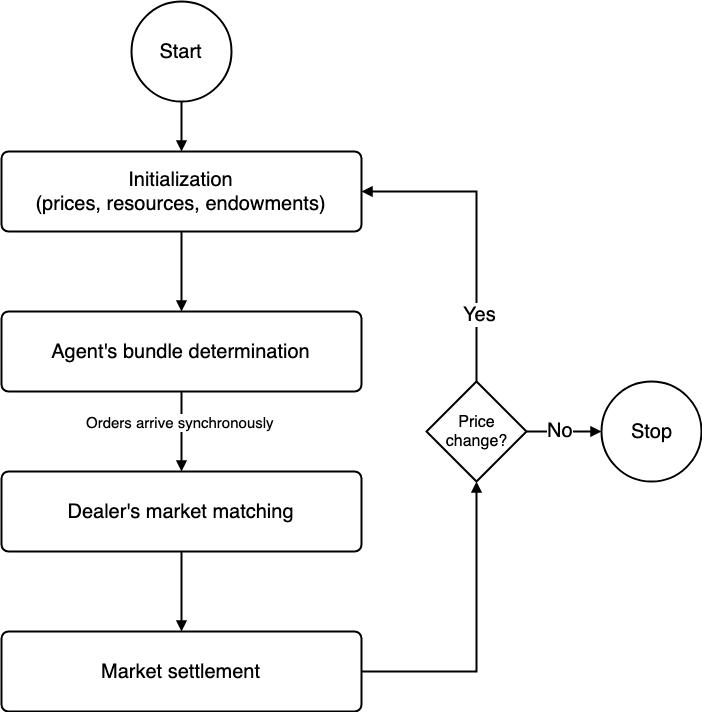

The diagram above was exported from draw.io. Its source (the exported page's mxGraphModel, read from the mxfile embedded in the PNG):
<mxGraphModel dx="758" dy="467" grid="1" gridSize="10" guides="1" tooltips="1" connect="1" arrows="1" fold="1" page="1" pageScale="1" pageWidth="850" pageHeight="1100" math="0" shadow="0">
  <root>
    <mxCell id="0" />
    <mxCell id="1" parent="0" />
    <mxCell id="pKJhcynDLLYtHDdSYS7_-30" value="" style="edgeStyle=orthogonalEdgeStyle;rounded=0;orthogonalLoop=1;jettySize=auto;html=1;endArrow=block;endFill=1;strokeWidth=2;" edge="1" parent="1" source="pKJhcynDLLYtHDdSYS7_-28" target="pKJhcynDLLYtHDdSYS7_-29">
      <mxGeometry relative="1" as="geometry" />
    </mxCell>
    <mxCell id="pKJhcynDLLYtHDdSYS7_-28" value="&lt;font style=&quot;font-size: 20px&quot;&gt;Initialization&lt;br&gt;(prices, resources, endowments)&lt;/font&gt;&lt;br&gt;" style="rounded=1;whiteSpace=wrap;html=1;absoluteArcSize=1;arcSize=14;strokeWidth=2;" vertex="1" parent="1">
      <mxGeometry x="75" y="160" width="360" height="80" as="geometry" />
    </mxCell>
    <mxCell id="pKJhcynDLLYtHDdSYS7_-32" value="" style="edgeStyle=orthogonalEdgeStyle;rounded=0;orthogonalLoop=1;jettySize=auto;html=1;endArrow=block;endFill=1;strokeWidth=2;" edge="1" parent="1" source="pKJhcynDLLYtHDdSYS7_-29" target="pKJhcynDLLYtHDdSYS7_-31">
      <mxGeometry relative="1" as="geometry" />
    </mxCell>
    <mxCell id="pKJhcynDLLYtHDdSYS7_-46" value="&lt;font style=&quot;font-size: 15px&quot;&gt;Orders arrive synchronously&lt;/font&gt;" style="text;html=1;resizable=0;points=[];align=center;verticalAlign=middle;labelBackgroundColor=#ffffff;" vertex="1" connectable="0" parent="pKJhcynDLLYtHDdSYS7_-32">
      <mxGeometry x="-0.25" y="-2" relative="1" as="geometry">
        <mxPoint as="offset" />
      </mxGeometry>
    </mxCell>
    <mxCell id="pKJhcynDLLYtHDdSYS7_-29" value="&lt;span style=&quot;font-size: 20px&quot;&gt;Agent's bundle determination&lt;/span&gt;&lt;br&gt;" style="rounded=1;whiteSpace=wrap;html=1;absoluteArcSize=1;arcSize=14;strokeWidth=2;" vertex="1" parent="1">
      <mxGeometry x="75" y="320" width="360" height="80" as="geometry" />
    </mxCell>
    <mxCell id="pKJhcynDLLYtHDdSYS7_-34" value="" style="edgeStyle=orthogonalEdgeStyle;rounded=0;orthogonalLoop=1;jettySize=auto;html=1;endArrow=block;endFill=1;strokeWidth=2;" edge="1" parent="1" source="pKJhcynDLLYtHDdSYS7_-31" target="pKJhcynDLLYtHDdSYS7_-33">
      <mxGeometry relative="1" as="geometry" />
    </mxCell>
    <mxCell id="pKJhcynDLLYtHDdSYS7_-31" value="&lt;span style=&quot;font-size: 20px&quot;&gt;Dealer's market matching&lt;/span&gt;&lt;br&gt;" style="rounded=1;whiteSpace=wrap;html=1;absoluteArcSize=1;arcSize=14;strokeWidth=2;" vertex="1" parent="1">
      <mxGeometry x="75" y="480" width="360" height="80" as="geometry" />
    </mxCell>
    <mxCell id="pKJhcynDLLYtHDdSYS7_-36" style="edgeStyle=orthogonalEdgeStyle;rounded=0;orthogonalLoop=1;jettySize=auto;html=1;entryX=0.5;entryY=1;entryDx=0;entryDy=0;entryPerimeter=0;endArrow=block;endFill=1;strokeWidth=2;" edge="1" parent="1" source="pKJhcynDLLYtHDdSYS7_-33" target="pKJhcynDLLYtHDdSYS7_-35">
      <mxGeometry relative="1" as="geometry" />
    </mxCell>
    <mxCell id="pKJhcynDLLYtHDdSYS7_-33" value="&lt;span style=&quot;font-size: 20px&quot;&gt;Market settlement&lt;/span&gt;&lt;br&gt;" style="rounded=1;whiteSpace=wrap;html=1;absoluteArcSize=1;arcSize=14;strokeWidth=2;" vertex="1" parent="1">
      <mxGeometry x="75" y="640" width="360" height="80" as="geometry" />
    </mxCell>
    <mxCell id="pKJhcynDLLYtHDdSYS7_-37" style="edgeStyle=orthogonalEdgeStyle;rounded=0;orthogonalLoop=1;jettySize=auto;html=1;entryX=1;entryY=0.5;entryDx=0;entryDy=0;endArrow=block;endFill=1;strokeWidth=2;" edge="1" parent="1" source="pKJhcynDLLYtHDdSYS7_-35" target="pKJhcynDLLYtHDdSYS7_-28">
      <mxGeometry relative="1" as="geometry">
        <Array as="points">
          <mxPoint x="550" y="200" />
        </Array>
      </mxGeometry>
    </mxCell>
    <mxCell id="pKJhcynDLLYtHDdSYS7_-38" value="&lt;font style=&quot;font-size: 20px&quot;&gt;Yes&lt;/font&gt;" style="text;html=1;resizable=0;points=[];align=center;verticalAlign=middle;labelBackgroundColor=#ffffff;" vertex="1" connectable="0" parent="pKJhcynDLLYtHDdSYS7_-37">
      <mxGeometry x="-0.5556" y="-3" relative="1" as="geometry">
        <mxPoint as="offset" />
      </mxGeometry>
    </mxCell>
    <mxCell id="pKJhcynDLLYtHDdSYS7_-41" value="" style="edgeStyle=orthogonalEdgeStyle;rounded=0;orthogonalLoop=1;jettySize=auto;html=1;endArrow=block;endFill=1;strokeWidth=2;" edge="1" parent="1" source="pKJhcynDLLYtHDdSYS7_-35" target="pKJhcynDLLYtHDdSYS7_-39">
      <mxGeometry relative="1" as="geometry">
        <mxPoint x="680" y="440" as="targetPoint" />
      </mxGeometry>
    </mxCell>
    <mxCell id="pKJhcynDLLYtHDdSYS7_-42" value="&lt;font style=&quot;font-size: 20px&quot;&gt;No&lt;/font&gt;" style="text;html=1;resizable=0;points=[];align=center;verticalAlign=middle;labelBackgroundColor=#ffffff;" vertex="1" connectable="0" parent="pKJhcynDLLYtHDdSYS7_-41">
      <mxGeometry x="-0.1077" y="2" relative="1" as="geometry">
        <mxPoint as="offset" />
      </mxGeometry>
    </mxCell>
    <mxCell id="pKJhcynDLLYtHDdSYS7_-35" value="&lt;font style=&quot;font-size: 16px&quot;&gt;Price&lt;br&gt;change?&lt;/font&gt;&lt;br&gt;" style="strokeWidth=2;html=1;shape=mxgraph.flowchart.decision;whiteSpace=wrap;" vertex="1" parent="1">
      <mxGeometry x="500" y="390" width="100" height="100" as="geometry" />
    </mxCell>
    <mxCell id="pKJhcynDLLYtHDdSYS7_-39" value="&lt;font style=&quot;font-size: 20px&quot;&gt;Stop&lt;/font&gt;" style="strokeWidth=2;html=1;shape=mxgraph.flowchart.start_2;whiteSpace=wrap;" vertex="1" parent="1">
      <mxGeometry x="675" y="390" width="100" height="100" as="geometry" />
    </mxCell>
    <mxCell id="pKJhcynDLLYtHDdSYS7_-45" value="" style="edgeStyle=orthogonalEdgeStyle;rounded=0;orthogonalLoop=1;jettySize=auto;html=1;endArrow=block;endFill=1;strokeWidth=2;" edge="1" parent="1" source="pKJhcynDLLYtHDdSYS7_-44" target="pKJhcynDLLYtHDdSYS7_-28">
      <mxGeometry relative="1" as="geometry" />
    </mxCell>
    <mxCell id="pKJhcynDLLYtHDdSYS7_-44" value="&lt;font style=&quot;font-size: 20px&quot;&gt;Start&lt;/font&gt;" style="strokeWidth=2;html=1;shape=mxgraph.flowchart.start_2;whiteSpace=wrap;" vertex="1" parent="1">
      <mxGeometry x="205" y="10" width="100" height="100" as="geometry" />
    </mxCell>
  </root>
</mxGraphModel>